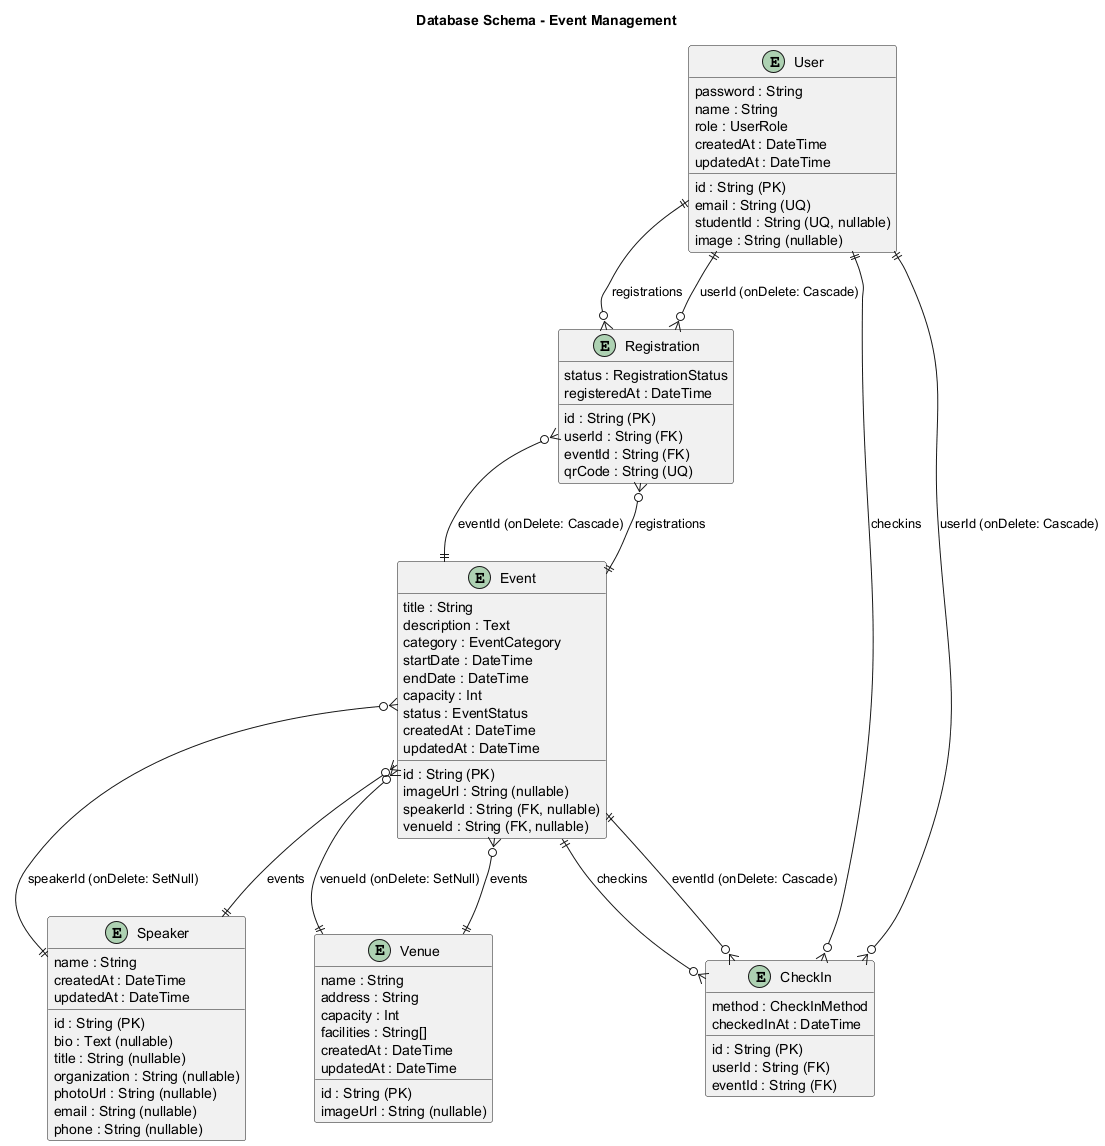

The diagram above was rendered by PlantUML. Its source (embedded in the PNG):
@startuml
title Database Schema - Event Management

' Full schema generated from prisma/schema.prisma - includes types, PK/UQ and onDelete notes

entity User {
  id : String (PK)
  email : String (UQ)
  password : String
  name : String
  role : UserRole
  studentId : String (UQ, nullable)
  image : String (nullable)
  createdAt : DateTime
  updatedAt : DateTime
}

entity Speaker {
  id : String (PK)
  name : String
  bio : Text (nullable)
  title : String (nullable)
  organization : String (nullable)
  photoUrl : String (nullable)
  email : String (nullable)
  phone : String (nullable)
  createdAt : DateTime
  updatedAt : DateTime
}

entity Venue {
  id : String (PK)
  name : String
  address : String
  capacity : Int
  facilities : String[]
  imageUrl : String (nullable)
  createdAt : DateTime
  updatedAt : DateTime
}

entity Event {
  id : String (PK)
  title : String
  description : Text
  category : EventCategory
  startDate : DateTime
  endDate : DateTime
  capacity : Int
  imageUrl : String (nullable)
  status : EventStatus
  speakerId : String (FK, nullable)
  venueId : String (FK, nullable)
  createdAt : DateTime
  updatedAt : DateTime
}

entity Registration {
  id : String (PK)
  userId : String (FK)
  eventId : String (FK)
  status : RegistrationStatus
  qrCode : String (UQ)
  registeredAt : DateTime
}

entity CheckIn {
  id : String (PK)
  userId : String (FK)
  eventId : String (FK)
  method : CheckInMethod
  checkedInAt : DateTime
}

' Relations with onDelete behavior
Registration }o--|| User : "userId (onDelete: Cascade)"
Registration }o--|| Event : "eventId (onDelete: Cascade)"
CheckIn }o--|| User : "userId (onDelete: Cascade)"
CheckIn }o--|| Event : "eventId (onDelete: Cascade)"

Event }o--|| Speaker : "speakerId (onDelete: SetNull)"
Event }o--|| Venue : "venueId (onDelete: SetNull)"

User ||--o{ Registration : "registrations"
Event ||--o{ Registration : "registrations"
User ||--o{ CheckIn : "checkins"
Event ||--o{ CheckIn : "checkins"

Speaker ||--o{ Event : "events"
Venue ||--o{ Event : "events"

@enduml